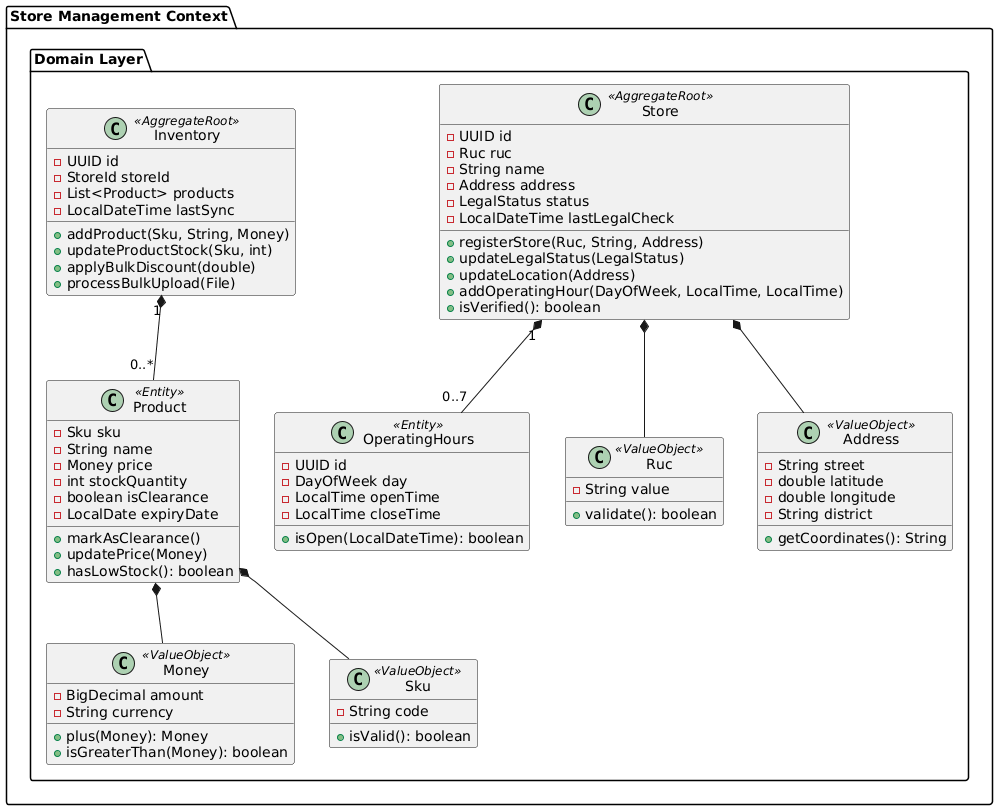

The diagram above was rendered by PlantUML. Its source (embedded in the PNG):
@startuml
package "Store Management Context" {
    package "Domain Layer" {

        class Store <<AggregateRoot>> {
            - UUID id
            - Ruc ruc
            - String name
            - Address address
            - LegalStatus status
            - LocalDateTime lastLegalCheck
            + registerStore(Ruc, String, Address)
            + updateLegalStatus(LegalStatus)
            + updateLocation(Address)
            + addOperatingHour(DayOfWeek, LocalTime, LocalTime)
            + isVerified(): boolean
        }

        class Inventory <<AggregateRoot>> {
            - UUID id
            - StoreId storeId
            - List<Product> products
            - LocalDateTime lastSync
            + addProduct(Sku, String, Money)
            + updateProductStock(Sku, int)
            + applyBulkDiscount(double)
            + processBulkUpload(File)
        }

        class Product <<Entity>> {
            - Sku sku
            - String name
            - Money price
            - int stockQuantity
            - boolean isClearance
            - LocalDate expiryDate
            + markAsClearance()
            + updatePrice(Money)
            + hasLowStock(): boolean
        }

        class OperatingHours <<Entity>> {
            - UUID id
            - DayOfWeek day
            - LocalTime openTime
            - LocalTime closeTime
            + isOpen(LocalDateTime): boolean
        }

        class Ruc <<ValueObject>> {
            - String value
            + validate(): boolean
        }

        class Address <<ValueObject>> {
            - String street
            - double latitude
            - double longitude
            - String district
            + getCoordinates(): String
        }

        class Money <<ValueObject>> {
            - BigDecimal amount
            - String currency
            + plus(Money): Money
            + isGreaterThan(Money): boolean
        }

        class Sku <<ValueObject>> {
            - String code
            + isValid(): boolean
        }

        Store "1" *-- "0..7" OperatingHours
        Store *-- Ruc
        Store *-- Address
        Inventory "1" *-- "0..*" Product
        Product *-- Sku
        Product *-- Money
    }
}
@enduml